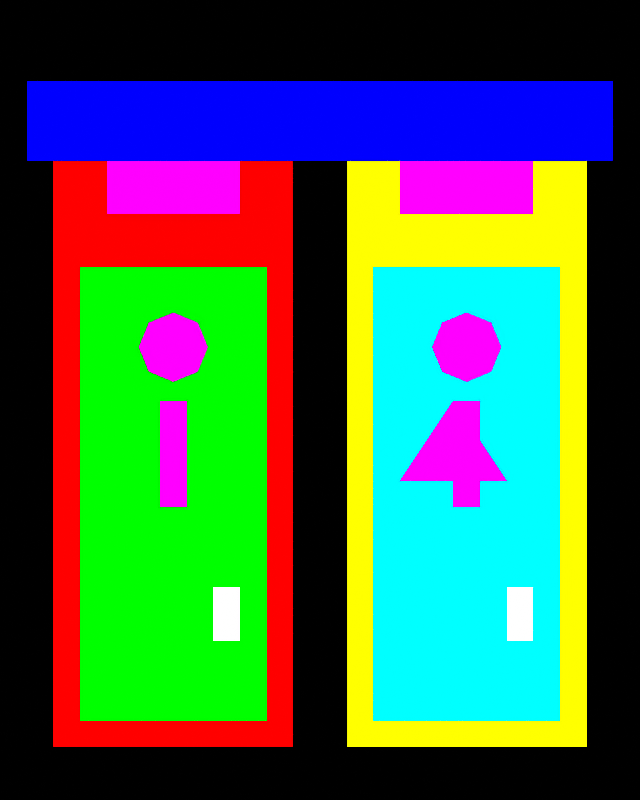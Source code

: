 # Source: restroom.blend  (saved by Blender 4.5.92; exported with 4.5.12 LTS)
import bpy
from mathutils import Matrix  # noqa: F401  (used for matrix-valued properties, if any)

bpy.ops.wm.read_factory_settings(use_empty=True)
scene = bpy.context.scene
scene.name = 'DinoTycoon_restroom_Pose0'

# ---- materials (node trees are filled in below, after node groups)
mat_dinotycoon_role_b = bpy.data.materials.new('DinoTycoon_Role_B')
mat_dinotycoon_role_b.diffuse_color = (1.0, 0.0, 0.0, 1.0)
mat_dinotycoon_role_f = bpy.data.materials.new('DinoTycoon_Role_F')
mat_dinotycoon_role_f.diffuse_color = (0.0, 0.0, 1.0, 1.0)
mat_dinotycoon_role_d = bpy.data.materials.new('DinoTycoon_Role_D')
mat_dinotycoon_role_d.diffuse_color = (0.0, 1.0, 0.0, 1.0)
mat_dinotycoon_role_w = bpy.data.materials.new('DinoTycoon_Role_W')
mat_dinotycoon_role_w.diffuse_color = (1.0, 0.0, 1.0, 1.0)
mat_dinotycoon_role_e = bpy.data.materials.new('DinoTycoon_Role_E')
mat_dinotycoon_role_e.diffuse_color = (1.0, 1.0, 1.0, 1.0)
mat_dinotycoon_role_a = bpy.data.materials.new('DinoTycoon_Role_A')
mat_dinotycoon_role_a.diffuse_color = (1.0, 1.0, 0.0, 1.0)
mat_dinotycoon_role_g = bpy.data.materials.new('DinoTycoon_Role_G')
mat_dinotycoon_role_g.diffuse_color = (0.0, 1.0, 1.0, 1.0)

# ---- material node trees
mat_dinotycoon_role_b.use_nodes = True; mat_dinotycoon_role_b.node_tree.nodes.clear()
_N = mat_dinotycoon_role_b.node_tree.nodes; _L = mat_dinotycoon_role_b.node_tree.links
n0 = _N.new('ShaderNodeEmission'); n0.name = 'Emission'; n0.location = (0, 0)
n0.inputs[0].default_value = (1.0, 0.0, 0.0, 1.0)
n1 = _N.new('ShaderNodeOutputMaterial'); n1.name = 'Material Output'; n1.location = (0, 0)
_L.new(n0.outputs[0], n1.inputs[0])
n1.is_active_output = True
mat_dinotycoon_role_f.use_nodes = True; mat_dinotycoon_role_f.node_tree.nodes.clear()
_N = mat_dinotycoon_role_f.node_tree.nodes; _L = mat_dinotycoon_role_f.node_tree.links
n0 = _N.new('ShaderNodeEmission'); n0.name = 'Emission'; n0.location = (0, 0)
n0.inputs[0].default_value = (0.0, 0.0, 1.0, 1.0)
n1 = _N.new('ShaderNodeOutputMaterial'); n1.name = 'Material Output'; n1.location = (0, 0)
_L.new(n0.outputs[0], n1.inputs[0])
n1.is_active_output = True
mat_dinotycoon_role_d.use_nodes = True; mat_dinotycoon_role_d.node_tree.nodes.clear()
_N = mat_dinotycoon_role_d.node_tree.nodes; _L = mat_dinotycoon_role_d.node_tree.links
n0 = _N.new('ShaderNodeEmission'); n0.name = 'Emission'; n0.location = (0, 0)
n0.inputs[0].default_value = (0.0, 1.0, 0.0, 1.0)
n1 = _N.new('ShaderNodeOutputMaterial'); n1.name = 'Material Output'; n1.location = (0, 0)
_L.new(n0.outputs[0], n1.inputs[0])
n1.is_active_output = True
mat_dinotycoon_role_w.use_nodes = True; mat_dinotycoon_role_w.node_tree.nodes.clear()
_N = mat_dinotycoon_role_w.node_tree.nodes; _L = mat_dinotycoon_role_w.node_tree.links
n0 = _N.new('ShaderNodeEmission'); n0.name = 'Emission'; n0.location = (0, 0)
n0.inputs[0].default_value = (1.0, 0.0, 1.0, 1.0)
n1 = _N.new('ShaderNodeOutputMaterial'); n1.name = 'Material Output'; n1.location = (0, 0)
_L.new(n0.outputs[0], n1.inputs[0])
n1.is_active_output = True
mat_dinotycoon_role_e.use_nodes = True; mat_dinotycoon_role_e.node_tree.nodes.clear()
_N = mat_dinotycoon_role_e.node_tree.nodes; _L = mat_dinotycoon_role_e.node_tree.links
n0 = _N.new('ShaderNodeEmission'); n0.name = 'Emission'; n0.location = (0, 0)
n1 = _N.new('ShaderNodeOutputMaterial'); n1.name = 'Material Output'; n1.location = (0, 0)
_L.new(n0.outputs[0], n1.inputs[0])
n1.is_active_output = True
mat_dinotycoon_role_a.use_nodes = True; mat_dinotycoon_role_a.node_tree.nodes.clear()
_N = mat_dinotycoon_role_a.node_tree.nodes; _L = mat_dinotycoon_role_a.node_tree.links
n0 = _N.new('ShaderNodeEmission'); n0.name = 'Emission'; n0.location = (0, 0)
n0.inputs[0].default_value = (1.0, 1.0, 0.0, 1.0)
n1 = _N.new('ShaderNodeOutputMaterial'); n1.name = 'Material Output'; n1.location = (0, 0)
_L.new(n0.outputs[0], n1.inputs[0])
n1.is_active_output = True
mat_dinotycoon_role_g.use_nodes = True; mat_dinotycoon_role_g.node_tree.nodes.clear()
_N = mat_dinotycoon_role_g.node_tree.nodes; _L = mat_dinotycoon_role_g.node_tree.links
n0 = _N.new('ShaderNodeEmission'); n0.name = 'Emission'; n0.location = (0, 0)
n0.inputs[0].default_value = (0.0, 1.0, 1.0, 1.0)
n1 = _N.new('ShaderNodeOutputMaterial'); n1.name = 'Material Output'; n1.location = (0, 0)
_L.new(n0.outputs[0], n1.inputs[0])
n1.is_active_output = True

# ---- cameras
cam_dinotycoon_restroom_pose0_camera = bpy.data.cameras.new('DinoTycoon_restroom_Pose0_Camera')
cam_dinotycoon_restroom_pose0_camera.type = 'ORTHO'
cam_dinotycoon_restroom_pose0_camera.ortho_scale = 30.0

# ---- meshes
me_dinotycoon_restroom_pose0_stall0 = bpy.data.meshes.new('DinoTycoon_restroom_Pose0_stall0')
me_dinotycoon_restroom_pose0_stall0.from_pydata([(2.0, -1.0, 25.0), (11.0, -1.0, 25.0), (11.0, -1.0, 2.0), (2.0, -1.0, 2.0), (2.0, 1.0, 25.0), (11.0, 1.0, 25.0), (11.0, 1.0, 2.0), (2.0, 1.0, 2.0)], [], [(3, 2, 1, 0), (4, 5, 6, 7), (0, 1, 5, 4), (1, 2, 6, 5), (2, 3, 7, 6), (3, 0, 4, 7)])
me_dinotycoon_restroom_pose0_stall0.materials.append(mat_dinotycoon_role_b)
me_dinotycoon_restroom_pose0_stall0.update()
me_dinotycoon_restroom_pose0_roof0 = bpy.data.meshes.new('DinoTycoon_restroom_Pose0_roof0')
me_dinotycoon_restroom_pose0_roof0.from_pydata([(1.0, -3.0, 27.0), (12.0, -3.0, 27.0), (12.0, -3.0, 24.0), (1.0, -3.0, 24.0), (1.0, -1.0, 27.0), (12.0, -1.0, 27.0), (12.0, -1.0, 24.0), (1.0, -1.0, 24.0)], [], [(3, 2, 1, 0), (4, 5, 6, 7), (0, 1, 5, 4), (1, 2, 6, 5), (2, 3, 7, 6), (3, 0, 4, 7)])
me_dinotycoon_restroom_pose0_roof0.materials.append(mat_dinotycoon_role_f)
me_dinotycoon_restroom_pose0_roof0.update()
me_dinotycoon_restroom_pose0_panel0 = bpy.data.meshes.new('DinoTycoon_restroom_Pose0_panel0')
me_dinotycoon_restroom_pose0_panel0.from_pydata([(3.0, -4.0, 20.0), (10.0, -4.0, 20.0), (10.0, -4.0, 3.0), (3.0, -4.0, 3.0), (3.0, -2.0, 20.0), (10.0, -2.0, 20.0), (10.0, -2.0, 3.0), (3.0, -2.0, 3.0)], [], [(3, 2, 1, 0), (4, 5, 6, 7), (0, 1, 5, 4), (1, 2, 6, 5), (2, 3, 7, 6), (3, 0, 4, 7)])
me_dinotycoon_restroom_pose0_panel0.materials.append(mat_dinotycoon_role_d)
me_dinotycoon_restroom_pose0_panel0.update()
me_dinotycoon_restroom_pose0_vent0 = bpy.data.meshes.new('DinoTycoon_restroom_Pose0_vent0')
me_dinotycoon_restroom_pose0_vent0.from_pydata([(4.0, -5.0, 24.0), (9.0, -5.0, 24.0), (9.0, -5.0, 22.0), (4.0, -5.0, 22.0), (4.0, -3.0, 24.0), (9.0, -3.0, 24.0), (9.0, -3.0, 22.0), (4.0, -3.0, 22.0)], [], [(3, 2, 1, 0), (4, 5, 6, 7), (0, 1, 5, 4), (1, 2, 6, 5), (2, 3, 7, 6), (3, 0, 4, 7)])
me_dinotycoon_restroom_pose0_vent0.materials.append(mat_dinotycoon_role_w)
me_dinotycoon_restroom_pose0_vent0.update()
me_dinotycoon_restroom_pose0_head0 = bpy.data.meshes.new('DinoTycoon_restroom_Pose0_head0')
me_dinotycoon_restroom_pose0_head0.from_pydata([(7.8, -6.0, 17.0), (7.419, -6.0, 16.08), (6.5, -6.0, 15.7), (5.581, -6.0, 16.08), (5.2, -6.0, 17.0), (5.581, -6.0, 17.92), (6.5, -6.0, 18.3), (7.419, -6.0, 17.92), (7.8, -4.0, 17.0), (7.419, -4.0, 16.08), (6.5, -4.0, 15.7), (5.581, -4.0, 16.08), (5.2, -4.0, 17.0), (5.581, -4.0, 17.92), (6.5, -4.0, 18.3), (7.419, -4.0, 17.92)], [], [(7, 6, 5, 4, 3, 2, 1, 0), (8, 9, 10, 11, 12, 13, 14, 15), (0, 1, 9, 8), (1, 2, 10, 9), (2, 3, 11, 10), (3, 4, 12, 11), (4, 5, 13, 12), (5, 6, 14, 13), (6, 7, 15, 14), (7, 0, 8, 15)])
me_dinotycoon_restroom_pose0_head0.materials.append(mat_dinotycoon_role_w)
me_dinotycoon_restroom_pose0_head0.update()
me_dinotycoon_restroom_pose0_icon0 = bpy.data.meshes.new('DinoTycoon_restroom_Pose0_icon0')
me_dinotycoon_restroom_pose0_icon0.from_pydata([(6.0, -6.0, 15.0), (7.0, -6.0, 15.0), (7.0, -6.0, 11.0), (6.0, -6.0, 11.0), (6.0, -4.0, 15.0), (7.0, -4.0, 15.0), (7.0, -4.0, 11.0), (6.0, -4.0, 11.0)], [], [(3, 2, 1, 0), (4, 5, 6, 7), (0, 1, 5, 4), (1, 2, 6, 5), (2, 3, 7, 6), (3, 0, 4, 7)])
me_dinotycoon_restroom_pose0_icon0.materials.append(mat_dinotycoon_role_w)
me_dinotycoon_restroom_pose0_icon0.update()
me_dinotycoon_restroom_pose0_handle0 = bpy.data.meshes.new('DinoTycoon_restroom_Pose0_handle0')
me_dinotycoon_restroom_pose0_handle0.from_pydata([(8.0, -7.0, 8.0), (9.0, -7.0, 8.0), (9.0, -7.0, 6.0), (8.0, -7.0, 6.0), (8.0, -5.0, 8.0), (9.0, -5.0, 8.0), (9.0, -5.0, 6.0), (8.0, -5.0, 6.0)], [], [(3, 2, 1, 0), (4, 5, 6, 7), (0, 1, 5, 4), (1, 2, 6, 5), (2, 3, 7, 6), (3, 0, 4, 7)])
me_dinotycoon_restroom_pose0_handle0.materials.append(mat_dinotycoon_role_e)
me_dinotycoon_restroom_pose0_handle0.update()
me_dinotycoon_restroom_pose0_stall1 = bpy.data.meshes.new('DinoTycoon_restroom_Pose0_stall1')
me_dinotycoon_restroom_pose0_stall1.from_pydata([(13.0, -1.0, 25.0), (22.0, -1.0, 25.0), (22.0, -1.0, 2.0), (13.0, -1.0, 2.0), (13.0, 1.0, 25.0), (22.0, 1.0, 25.0), (22.0, 1.0, 2.0), (13.0, 1.0, 2.0)], [], [(3, 2, 1, 0), (4, 5, 6, 7), (0, 1, 5, 4), (1, 2, 6, 5), (2, 3, 7, 6), (3, 0, 4, 7)])
me_dinotycoon_restroom_pose0_stall1.materials.append(mat_dinotycoon_role_a)
me_dinotycoon_restroom_pose0_stall1.update()
me_dinotycoon_restroom_pose0_roof1 = bpy.data.meshes.new('DinoTycoon_restroom_Pose0_roof1')
me_dinotycoon_restroom_pose0_roof1.from_pydata([(12.0, -3.0, 27.0), (23.0, -3.0, 27.0), (23.0, -3.0, 24.0), (12.0, -3.0, 24.0), (12.0, -1.0, 27.0), (23.0, -1.0, 27.0), (23.0, -1.0, 24.0), (12.0, -1.0, 24.0)], [], [(3, 2, 1, 0), (4, 5, 6, 7), (0, 1, 5, 4), (1, 2, 6, 5), (2, 3, 7, 6), (3, 0, 4, 7)])
me_dinotycoon_restroom_pose0_roof1.materials.append(mat_dinotycoon_role_f)
me_dinotycoon_restroom_pose0_roof1.update()
me_dinotycoon_restroom_pose0_panel1 = bpy.data.meshes.new('DinoTycoon_restroom_Pose0_panel1')
me_dinotycoon_restroom_pose0_panel1.from_pydata([(14.0, -4.0, 20.0), (21.0, -4.0, 20.0), (21.0, -4.0, 3.0), (14.0, -4.0, 3.0), (14.0, -2.0, 20.0), (21.0, -2.0, 20.0), (21.0, -2.0, 3.0), (14.0, -2.0, 3.0)], [], [(3, 2, 1, 0), (4, 5, 6, 7), (0, 1, 5, 4), (1, 2, 6, 5), (2, 3, 7, 6), (3, 0, 4, 7)])
me_dinotycoon_restroom_pose0_panel1.materials.append(mat_dinotycoon_role_g)
me_dinotycoon_restroom_pose0_panel1.update()
me_dinotycoon_restroom_pose0_vent1 = bpy.data.meshes.new('DinoTycoon_restroom_Pose0_vent1')
me_dinotycoon_restroom_pose0_vent1.from_pydata([(15.0, -5.0, 24.0), (20.0, -5.0, 24.0), (20.0, -5.0, 22.0), (15.0, -5.0, 22.0), (15.0, -3.0, 24.0), (20.0, -3.0, 24.0), (20.0, -3.0, 22.0), (15.0, -3.0, 22.0)], [], [(3, 2, 1, 0), (4, 5, 6, 7), (0, 1, 5, 4), (1, 2, 6, 5), (2, 3, 7, 6), (3, 0, 4, 7)])
me_dinotycoon_restroom_pose0_vent1.materials.append(mat_dinotycoon_role_w)
me_dinotycoon_restroom_pose0_vent1.update()
me_dinotycoon_restroom_pose0_head1 = bpy.data.meshes.new('DinoTycoon_restroom_Pose0_head1')
me_dinotycoon_restroom_pose0_head1.from_pydata([(18.8, -6.0, 17.0), (18.42, -6.0, 16.08), (17.5, -6.0, 15.7), (16.58, -6.0, 16.08), (16.2, -6.0, 17.0), (16.58, -6.0, 17.92), (17.5, -6.0, 18.3), (18.42, -6.0, 17.92), (18.8, -4.0, 17.0), (18.42, -4.0, 16.08), (17.5, -4.0, 15.7), (16.58, -4.0, 16.08), (16.2, -4.0, 17.0), (16.58, -4.0, 17.92), (17.5, -4.0, 18.3), (18.42, -4.0, 17.92)], [], [(7, 6, 5, 4, 3, 2, 1, 0), (8, 9, 10, 11, 12, 13, 14, 15), (0, 1, 9, 8), (1, 2, 10, 9), (2, 3, 11, 10), (3, 4, 12, 11), (4, 5, 13, 12), (5, 6, 14, 13), (6, 7, 15, 14), (7, 0, 8, 15)])
me_dinotycoon_restroom_pose0_head1.materials.append(mat_dinotycoon_role_w)
me_dinotycoon_restroom_pose0_head1.update()
me_dinotycoon_restroom_pose0_icon1 = bpy.data.meshes.new('DinoTycoon_restroom_Pose0_icon1')
me_dinotycoon_restroom_pose0_icon1.from_pydata([(17.0, -6.0, 15.0), (18.0, -6.0, 15.0), (18.0, -6.0, 11.0), (17.0, -6.0, 11.0), (17.0, -4.0, 15.0), (18.0, -4.0, 15.0), (18.0, -4.0, 11.0), (17.0, -4.0, 11.0)], [], [(3, 2, 1, 0), (4, 5, 6, 7), (0, 1, 5, 4), (1, 2, 6, 5), (2, 3, 7, 6), (3, 0, 4, 7)])
me_dinotycoon_restroom_pose0_icon1.materials.append(mat_dinotycoon_role_w)
me_dinotycoon_restroom_pose0_icon1.update()
me_dinotycoon_restroom_pose0_skirt = bpy.data.meshes.new('DinoTycoon_restroom_Pose0_skirt')
me_dinotycoon_restroom_pose0_skirt.from_pydata([(17.0, -7.0, 15.0), (15.0, -7.0, 12.0), (19.0, -7.0, 12.0), (17.0, -5.0, 15.0), (15.0, -5.0, 12.0), (19.0, -5.0, 12.0)], [], [(2, 1, 0), (3, 4, 5), (0, 1, 4, 3), (1, 2, 5, 4), (2, 0, 3, 5)])
me_dinotycoon_restroom_pose0_skirt.materials.append(mat_dinotycoon_role_w)
me_dinotycoon_restroom_pose0_skirt.update()
me_dinotycoon_restroom_pose0_handle1 = bpy.data.meshes.new('DinoTycoon_restroom_Pose0_handle1')
me_dinotycoon_restroom_pose0_handle1.from_pydata([(19.0, -7.0, 8.0), (20.0, -7.0, 8.0), (20.0, -7.0, 6.0), (19.0, -7.0, 6.0), (19.0, -5.0, 8.0), (20.0, -5.0, 8.0), (20.0, -5.0, 6.0), (19.0, -5.0, 6.0)], [], [(3, 2, 1, 0), (4, 5, 6, 7), (0, 1, 5, 4), (1, 2, 6, 5), (2, 3, 7, 6), (3, 0, 4, 7)])
me_dinotycoon_restroom_pose0_handle1.materials.append(mat_dinotycoon_role_e)
me_dinotycoon_restroom_pose0_handle1.update()

# ---- objects
ob_dinotycoon_restroom_pose0_camera = bpy.data.objects.new('DinoTycoon_restroom_Pose0_Camera', cam_dinotycoon_restroom_pose0_camera)
ob_dinotycoon_restroom_pose0_stall0 = bpy.data.objects.new('DinoTycoon_restroom_Pose0_stall0', me_dinotycoon_restroom_pose0_stall0)
ob_dinotycoon_restroom_pose0_roof0 = bpy.data.objects.new('DinoTycoon_restroom_Pose0_roof0', me_dinotycoon_restroom_pose0_roof0)
ob_dinotycoon_restroom_pose0_panel0 = bpy.data.objects.new('DinoTycoon_restroom_Pose0_panel0', me_dinotycoon_restroom_pose0_panel0)
ob_dinotycoon_restroom_pose0_vent0 = bpy.data.objects.new('DinoTycoon_restroom_Pose0_vent0', me_dinotycoon_restroom_pose0_vent0)
ob_dinotycoon_restroom_pose0_head0 = bpy.data.objects.new('DinoTycoon_restroom_Pose0_head0', me_dinotycoon_restroom_pose0_head0)
ob_dinotycoon_restroom_pose0_icon0 = bpy.data.objects.new('DinoTycoon_restroom_Pose0_icon0', me_dinotycoon_restroom_pose0_icon0)
ob_dinotycoon_restroom_pose0_handle0 = bpy.data.objects.new('DinoTycoon_restroom_Pose0_handle0', me_dinotycoon_restroom_pose0_handle0)
ob_dinotycoon_restroom_pose0_stall1 = bpy.data.objects.new('DinoTycoon_restroom_Pose0_stall1', me_dinotycoon_restroom_pose0_stall1)
ob_dinotycoon_restroom_pose0_roof1 = bpy.data.objects.new('DinoTycoon_restroom_Pose0_roof1', me_dinotycoon_restroom_pose0_roof1)
ob_dinotycoon_restroom_pose0_panel1 = bpy.data.objects.new('DinoTycoon_restroom_Pose0_panel1', me_dinotycoon_restroom_pose0_panel1)
ob_dinotycoon_restroom_pose0_vent1 = bpy.data.objects.new('DinoTycoon_restroom_Pose0_vent1', me_dinotycoon_restroom_pose0_vent1)
ob_dinotycoon_restroom_pose0_head1 = bpy.data.objects.new('DinoTycoon_restroom_Pose0_head1', me_dinotycoon_restroom_pose0_head1)
ob_dinotycoon_restroom_pose0_icon1 = bpy.data.objects.new('DinoTycoon_restroom_Pose0_icon1', me_dinotycoon_restroom_pose0_icon1)
ob_dinotycoon_restroom_pose0_skirt = bpy.data.objects.new('DinoTycoon_restroom_Pose0_skirt', me_dinotycoon_restroom_pose0_skirt)
ob_dinotycoon_restroom_pose0_handle1 = bpy.data.objects.new('DinoTycoon_restroom_Pose0_handle1', me_dinotycoon_restroom_pose0_handle1)

# ---- transforms, parenting, visibility, modifiers, constraints
ob_dinotycoon_restroom_pose0_camera.location = (12.0, -100.0, 15.0)
ob_dinotycoon_restroom_pose0_camera.rotation_euler = (1.571, -0.0, 0.0)
ob_dinotycoon_restroom_pose0_stall0.location = (0.0, 0.0, 0.0)
ob_dinotycoon_restroom_pose0_roof0.location = (0.0, 0.0, 0.0)
ob_dinotycoon_restroom_pose0_panel0.location = (0.0, 0.0, 0.0)
ob_dinotycoon_restroom_pose0_vent0.location = (0.0, 0.0, 0.0)
ob_dinotycoon_restroom_pose0_head0.location = (0.0, 0.0, 0.0)
ob_dinotycoon_restroom_pose0_icon0.location = (0.0, 0.0, 0.0)
ob_dinotycoon_restroom_pose0_handle0.location = (0.0, 0.0, 0.0)
ob_dinotycoon_restroom_pose0_stall1.location = (0.0, 0.0, 0.0)
ob_dinotycoon_restroom_pose0_roof1.location = (0.0, 0.0, 0.0)
ob_dinotycoon_restroom_pose0_panel1.location = (0.0, 0.0, 0.0)
ob_dinotycoon_restroom_pose0_vent1.location = (0.0, 0.0, 0.0)
ob_dinotycoon_restroom_pose0_head1.location = (0.0, 0.0, 0.0)
ob_dinotycoon_restroom_pose0_icon1.location = (0.0, 0.0, 0.0)
ob_dinotycoon_restroom_pose0_skirt.location = (0.0, 0.0, 0.0)
ob_dinotycoon_restroom_pose0_handle1.location = (0.0, 0.0, 0.0)

# ---- collection membership
scene.collection.objects.link(ob_dinotycoon_restroom_pose0_camera)
scene.collection.objects.link(ob_dinotycoon_restroom_pose0_stall0)
scene.collection.objects.link(ob_dinotycoon_restroom_pose0_roof0)
scene.collection.objects.link(ob_dinotycoon_restroom_pose0_panel0)
scene.collection.objects.link(ob_dinotycoon_restroom_pose0_vent0)
scene.collection.objects.link(ob_dinotycoon_restroom_pose0_head0)
scene.collection.objects.link(ob_dinotycoon_restroom_pose0_icon0)
scene.collection.objects.link(ob_dinotycoon_restroom_pose0_handle0)
scene.collection.objects.link(ob_dinotycoon_restroom_pose0_stall1)
scene.collection.objects.link(ob_dinotycoon_restroom_pose0_roof1)
scene.collection.objects.link(ob_dinotycoon_restroom_pose0_panel1)
scene.collection.objects.link(ob_dinotycoon_restroom_pose0_vent1)
scene.collection.objects.link(ob_dinotycoon_restroom_pose0_head1)
scene.collection.objects.link(ob_dinotycoon_restroom_pose0_icon1)
scene.collection.objects.link(ob_dinotycoon_restroom_pose0_skirt)
scene.collection.objects.link(ob_dinotycoon_restroom_pose0_handle1)

# ---- scene / render settings (as saved in the file)
scene.camera = ob_dinotycoon_restroom_pose0_camera
scene.frame_start = 1; scene.frame_end = 250; scene.frame_set(1)
scene.render.engine = 'CYCLES'
scene.render.image_settings.exr_codec = 'NONE'
scene.render.resolution_x = 24
scene.render.resolution_y = 30
scene.render.film_transparent = True
scene.render.simplify_subdivision_render = 0
scene.render.simplify_child_particles_render = 0.0
scene.cycles.use_denoising = False
scene.cycles.samples = 1
scene.cycles.filter_width = 0.01
scene.eevee.use_volume_custom_range = False
scene.eevee.use_fast_gi = False
scene.eevee.use_shadows = False
scene.view_settings.view_transform = 'Standard'
scene.view_settings.white_balance_temperature = 0.0
scene.view_settings.white_balance_tint = 0.0
scene.view_settings.white_balance_whitepoint = (2.97, 0.5193, -0.0414)
bpy.context.view_layer.update()
